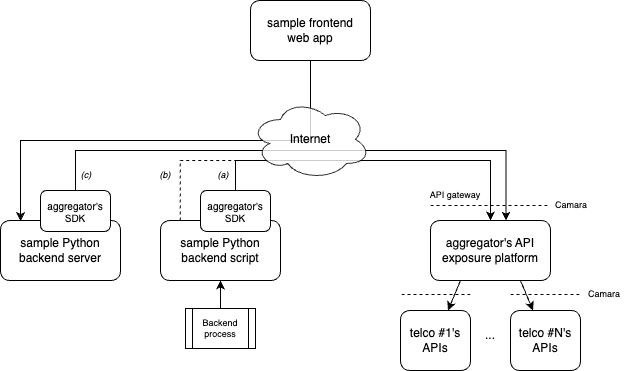

The diagram above was exported from draw.io. Its source (the exported page's mxGraphModel, read from the mxfile embedded in the PNG):
<mxGraphModel dx="772" dy="498" grid="1" gridSize="10" guides="1" tooltips="1" connect="1" arrows="1" fold="1" page="1" pageScale="1" pageWidth="1100" pageHeight="850" math="0" shadow="0">
  <root>
    <mxCell id="0" />
    <mxCell id="1" parent="0" />
    <mxCell id="RF8XxuExWvk-B7D-6R_d-5" style="rounded=0;orthogonalLoop=1;jettySize=auto;html=1;exitX=0.25;exitY=1;exitDx=0;exitDy=0;" edge="1" parent="1" source="RF8XxuExWvk-B7D-6R_d-1" target="RF8XxuExWvk-B7D-6R_d-2">
      <mxGeometry relative="1" as="geometry" />
    </mxCell>
    <mxCell id="RF8XxuExWvk-B7D-6R_d-6" style="rounded=0;orthogonalLoop=1;jettySize=auto;html=1;exitX=0.75;exitY=1;exitDx=0;exitDy=0;" edge="1" parent="1" source="RF8XxuExWvk-B7D-6R_d-1" target="RF8XxuExWvk-B7D-6R_d-3">
      <mxGeometry relative="1" as="geometry" />
    </mxCell>
    <mxCell id="RF8XxuExWvk-B7D-6R_d-1" value="aggregator's API exposure platform" style="rounded=1;whiteSpace=wrap;html=1;" vertex="1" parent="1">
      <mxGeometry x="600" y="360" width="120" height="60" as="geometry" />
    </mxCell>
    <mxCell id="RF8XxuExWvk-B7D-6R_d-2" value="telco #1's APIs" style="rounded=1;whiteSpace=wrap;html=1;" vertex="1" parent="1">
      <mxGeometry x="570" y="450" width="70" height="60" as="geometry" />
    </mxCell>
    <mxCell id="RF8XxuExWvk-B7D-6R_d-3" value="telco #N's APIs" style="rounded=1;whiteSpace=wrap;html=1;" vertex="1" parent="1">
      <mxGeometry x="680" y="450" width="70" height="60" as="geometry" />
    </mxCell>
    <mxCell id="RF8XxuExWvk-B7D-6R_d-4" value="..." style="text;html=1;align=center;verticalAlign=middle;whiteSpace=wrap;rounded=0;" vertex="1" parent="1">
      <mxGeometry x="630" y="460" width="60" height="30" as="geometry" />
    </mxCell>
    <mxCell id="RF8XxuExWvk-B7D-6R_d-7" value="" style="endArrow=none;dashed=1;html=1;rounded=0;" edge="1" parent="1">
      <mxGeometry width="50" height="50" relative="1" as="geometry">
        <mxPoint x="571" y="434" as="sourcePoint" />
        <mxPoint x="640" y="434" as="targetPoint" />
      </mxGeometry>
    </mxCell>
    <mxCell id="RF8XxuExWvk-B7D-6R_d-8" value="" style="endArrow=none;dashed=1;html=1;rounded=0;" edge="1" parent="1">
      <mxGeometry width="50" height="50" relative="1" as="geometry">
        <mxPoint x="680" y="434" as="sourcePoint" />
        <mxPoint x="749" y="434" as="targetPoint" />
      </mxGeometry>
    </mxCell>
    <mxCell id="RF8XxuExWvk-B7D-6R_d-9" value="" style="endArrow=none;dashed=1;html=1;rounded=0;" edge="1" parent="1">
      <mxGeometry width="50" height="50" relative="1" as="geometry">
        <mxPoint x="600" y="345" as="sourcePoint" />
        <mxPoint x="720" y="345" as="targetPoint" />
      </mxGeometry>
    </mxCell>
    <mxCell id="RF8XxuExWvk-B7D-6R_d-10" value="&lt;font style=&quot;font-size: 9px;&quot;&gt;Camara&lt;/font&gt;" style="text;html=1;align=center;verticalAlign=middle;whiteSpace=wrap;rounded=0;" vertex="1" parent="1">
      <mxGeometry x="744" y="418" width="60" height="30" as="geometry" />
    </mxCell>
    <mxCell id="RF8XxuExWvk-B7D-6R_d-11" value="&lt;font style=&quot;font-size: 9px;&quot;&gt;Camara&lt;/font&gt;" style="text;html=1;align=center;verticalAlign=middle;whiteSpace=wrap;rounded=0;" vertex="1" parent="1">
      <mxGeometry x="711" y="329" width="60" height="30" as="geometry" />
    </mxCell>
    <mxCell id="RF8XxuExWvk-B7D-6R_d-12" value="&lt;font style=&quot;font-size: 9px;&quot;&gt;API gateway&lt;/font&gt;" style="text;html=1;align=center;verticalAlign=middle;whiteSpace=wrap;rounded=0;" vertex="1" parent="1">
      <mxGeometry x="595" y="319" width="60" height="30" as="geometry" />
    </mxCell>
    <mxCell id="RF8XxuExWvk-B7D-6R_d-17" style="edgeStyle=orthogonalEdgeStyle;rounded=0;orthogonalLoop=1;jettySize=auto;html=1;exitX=0.5;exitY=0;exitDx=0;exitDy=0;entryX=0.5;entryY=0;entryDx=0;entryDy=0;" edge="1" parent="1" source="RF8XxuExWvk-B7D-6R_d-23" target="RF8XxuExWvk-B7D-6R_d-1">
      <mxGeometry relative="1" as="geometry">
        <Array as="points">
          <mxPoint x="405" y="300" />
          <mxPoint x="660" y="300" />
        </Array>
      </mxGeometry>
    </mxCell>
    <mxCell id="RF8XxuExWvk-B7D-6R_d-24" style="edgeStyle=orthogonalEdgeStyle;rounded=0;orthogonalLoop=1;jettySize=auto;html=1;exitX=0.165;exitY=0.001;exitDx=0;exitDy=0;dashed=1;exitPerimeter=0;" edge="1" parent="1" source="RF8XxuExWvk-B7D-6R_d-14">
      <mxGeometry relative="1" as="geometry">
        <mxPoint x="660" y="360.0701754385965" as="targetPoint" />
        <Array as="points">
          <mxPoint x="350" y="300" />
          <mxPoint x="660" y="300" />
        </Array>
      </mxGeometry>
    </mxCell>
    <mxCell id="RF8XxuExWvk-B7D-6R_d-14" value="sample Python backend script" style="rounded=1;whiteSpace=wrap;html=1;" vertex="1" parent="1">
      <mxGeometry x="330" y="360" width="120" height="60" as="geometry" />
    </mxCell>
    <mxCell id="RF8XxuExWvk-B7D-6R_d-15" value="sample Python backend server" style="rounded=1;whiteSpace=wrap;html=1;" vertex="1" parent="1">
      <mxGeometry x="170" y="360" width="120" height="60" as="geometry" />
    </mxCell>
    <mxCell id="RF8XxuExWvk-B7D-6R_d-20" style="edgeStyle=orthogonalEdgeStyle;rounded=0;orthogonalLoop=1;jettySize=auto;html=1;exitX=0.5;exitY=1;exitDx=0;exitDy=0;entryX=0.167;entryY=0.01;entryDx=0;entryDy=0;entryPerimeter=0;" edge="1" parent="1" source="RF8XxuExWvk-B7D-6R_d-16" target="RF8XxuExWvk-B7D-6R_d-15">
      <mxGeometry relative="1" as="geometry" />
    </mxCell>
    <mxCell id="RF8XxuExWvk-B7D-6R_d-16" value="sample frontend&lt;div&gt;web app&lt;/div&gt;" style="rounded=1;whiteSpace=wrap;html=1;" vertex="1" parent="1">
      <mxGeometry x="420" y="140" width="120" height="60" as="geometry" />
    </mxCell>
    <mxCell id="RF8XxuExWvk-B7D-6R_d-18" style="edgeStyle=orthogonalEdgeStyle;rounded=0;orthogonalLoop=1;jettySize=auto;html=1;exitX=0.5;exitY=0;exitDx=0;exitDy=0;entryX=0.63;entryY=0.002;entryDx=0;entryDy=0;entryPerimeter=0;" edge="1" parent="1" source="RF8XxuExWvk-B7D-6R_d-21" target="RF8XxuExWvk-B7D-6R_d-1">
      <mxGeometry relative="1" as="geometry">
        <mxPoint x="350" y="360" as="sourcePoint" />
        <mxPoint x="620" y="360" as="targetPoint" />
        <Array as="points">
          <mxPoint x="245" y="290" />
          <mxPoint x="676" y="290" />
        </Array>
      </mxGeometry>
    </mxCell>
    <mxCell id="RF8XxuExWvk-B7D-6R_d-13" value="Internet" style="ellipse;shape=cloud;whiteSpace=wrap;html=1;opacity=80;" vertex="1" parent="1">
      <mxGeometry x="420" y="239" width="120" height="80" as="geometry" />
    </mxCell>
    <mxCell id="RF8XxuExWvk-B7D-6R_d-22" style="edgeStyle=orthogonalEdgeStyle;rounded=0;orthogonalLoop=1;jettySize=auto;html=1;entryX=0.5;entryY=1;entryDx=0;entryDy=0;" edge="1" parent="1" source="RF8XxuExWvk-B7D-6R_d-19" target="RF8XxuExWvk-B7D-6R_d-14">
      <mxGeometry relative="1" as="geometry" />
    </mxCell>
    <mxCell id="RF8XxuExWvk-B7D-6R_d-19" value="Backend process" style="shape=process;whiteSpace=wrap;html=1;backgroundOutline=1;fontSize=9;" vertex="1" parent="1">
      <mxGeometry x="355" y="448" width="70" height="40" as="geometry" />
    </mxCell>
    <mxCell id="RF8XxuExWvk-B7D-6R_d-21" value="aggregator's SDK" style="rounded=1;whiteSpace=wrap;html=1;fontSize=10;" vertex="1" parent="1">
      <mxGeometry x="210" y="330" width="70" height="41" as="geometry" />
    </mxCell>
    <mxCell id="RF8XxuExWvk-B7D-6R_d-23" value="aggregator's SDK" style="rounded=1;whiteSpace=wrap;html=1;fontSize=10;" vertex="1" parent="1">
      <mxGeometry x="370" y="330" width="70" height="41" as="geometry" />
    </mxCell>
    <mxCell id="RF8XxuExWvk-B7D-6R_d-25" value="&lt;font style=&quot;font-size: 9px;&quot;&gt;(a)&lt;/font&gt;" style="text;html=1;align=center;verticalAlign=middle;whiteSpace=wrap;rounded=0;fontStyle=2" vertex="1" parent="1">
      <mxGeometry x="363" y="299" width="60" height="30" as="geometry" />
    </mxCell>
    <mxCell id="RF8XxuExWvk-B7D-6R_d-26" value="&lt;font style=&quot;font-size: 9px;&quot;&gt;(b)&lt;/font&gt;" style="text;html=1;align=center;verticalAlign=middle;whiteSpace=wrap;rounded=0;fontStyle=2" vertex="1" parent="1">
      <mxGeometry x="305" y="299" width="60" height="30" as="geometry" />
    </mxCell>
    <mxCell id="RF8XxuExWvk-B7D-6R_d-27" value="&lt;font style=&quot;font-size: 9px;&quot;&gt;(c)&lt;/font&gt;" style="text;html=1;align=center;verticalAlign=middle;whiteSpace=wrap;rounded=0;fontStyle=2" vertex="1" parent="1">
      <mxGeometry x="229" y="299" width="54" height="30" as="geometry" />
    </mxCell>
  </root>
</mxGraphModel>